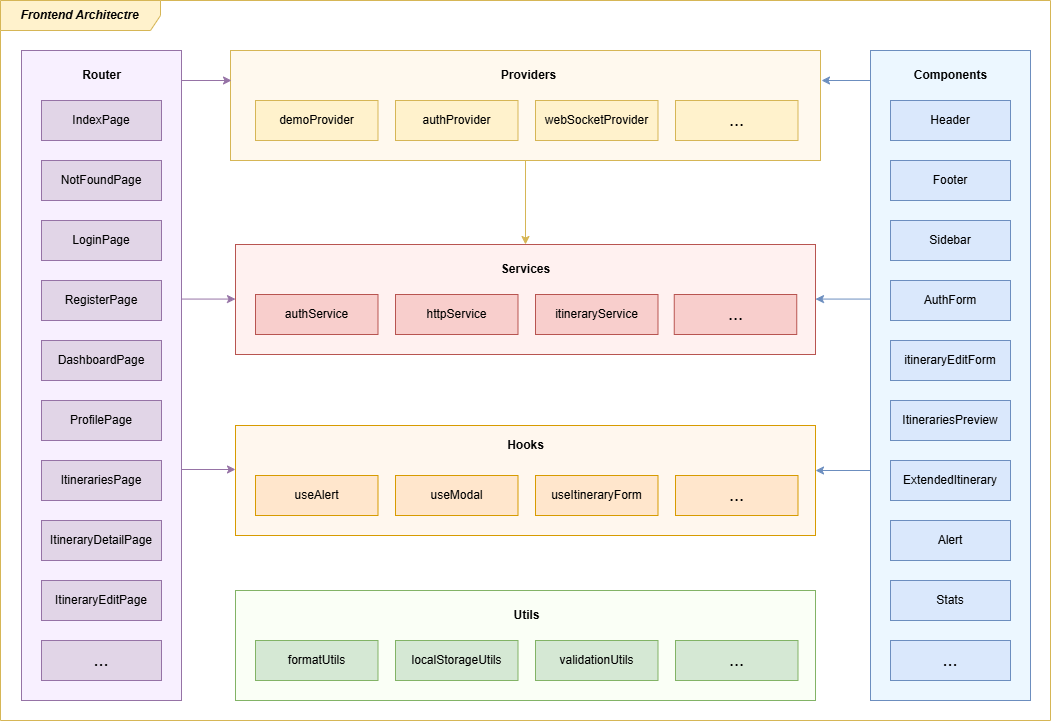

The diagram above was exported from draw.io. Its source (the exported page's mxGraphModel, read from the mxfile embedded in the PNG):
<mxGraphModel dx="1514" dy="746" grid="1" gridSize="10" guides="1" tooltips="1" connect="1" arrows="1" fold="1" page="1" pageScale="1" pageWidth="1169" pageHeight="827" math="0" shadow="0">
  <root>
    <mxCell id="0" />
    <mxCell id="1" parent="0" />
    <mxCell id="25" value="&lt;b&gt;&lt;i&gt;Frontend Architectre&lt;/i&gt;&lt;/b&gt;" style="shape=umlFrame;whiteSpace=wrap;html=1;pointerEvents=0;recursiveResize=0;container=1;collapsible=0;width=160;labelBackgroundColor=none;strokeColor=#d6b656;fillColor=#fff2cc;swimlaneFillColor=#FFFFFF;" parent="1" vertex="1">
      <mxGeometry x="59" y="60" width="1050" height="720" as="geometry" />
    </mxCell>
    <mxCell id="51" value="" style="rounded=0;whiteSpace=wrap;html=1;fillColor=#FFF7EE;strokeColor=#d79b00;" parent="25" vertex="1">
      <mxGeometry x="235" y="425" width="580" height="110" as="geometry" />
    </mxCell>
    <mxCell id="33" value="" style="rounded=0;whiteSpace=wrap;html=1;fillColor=#FFF9EE;strokeColor=#d6b656;" parent="25" vertex="1">
      <mxGeometry x="230" y="50" width="590" height="110" as="geometry" />
    </mxCell>
    <mxCell id="18" value="" style="rounded=0;whiteSpace=wrap;html=1;fillColor=#FFF1F0;strokeColor=#b85450;" parent="25" vertex="1">
      <mxGeometry x="235" y="244" width="580" height="110" as="geometry" />
    </mxCell>
    <mxCell id="16" value="authProvider" style="rounded=0;whiteSpace=wrap;html=1;fillColor=#fff2cc;strokeColor=#d6b656;" parent="25" vertex="1">
      <mxGeometry x="395" y="100" width="122.5" height="40" as="geometry" />
    </mxCell>
    <mxCell id="17" value="demoProvider" style="rounded=0;whiteSpace=wrap;html=1;fillColor=#fff2cc;strokeColor=#d6b656;" parent="25" vertex="1">
      <mxGeometry x="255" y="100" width="122.5" height="40" as="geometry" />
    </mxCell>
    <mxCell id="22" value="&lt;span style=&quot;font-size: 18px;&quot;&gt;...&lt;/span&gt;" style="rounded=0;whiteSpace=wrap;html=1;fillColor=#f8cecc;strokeColor=#b85450;" parent="25" vertex="1">
      <mxGeometry x="673.75" y="294" width="122.5" height="40" as="geometry" />
    </mxCell>
    <mxCell id="21" value="itineraryService" style="rounded=0;whiteSpace=wrap;html=1;fillColor=#f8cecc;strokeColor=#b85450;" parent="25" vertex="1">
      <mxGeometry x="535" y="294" width="122.5" height="40" as="geometry" />
    </mxCell>
    <mxCell id="20" value="httpService" style="rounded=0;whiteSpace=wrap;html=1;fillColor=#f8cecc;strokeColor=#b85450;" parent="25" vertex="1">
      <mxGeometry x="395" y="294" width="122.5" height="40" as="geometry" />
    </mxCell>
    <mxCell id="19" value="authService" style="rounded=0;whiteSpace=wrap;html=1;fillColor=#f8cecc;strokeColor=#b85450;" parent="25" vertex="1">
      <mxGeometry x="255" y="294" width="122.5" height="40" as="geometry" />
    </mxCell>
    <mxCell id="24" value="&lt;b&gt;Services&lt;/b&gt;" style="text;html=1;align=center;verticalAlign=middle;resizable=0;points=[];autosize=1;strokeColor=none;fillColor=none;" parent="25" vertex="1">
      <mxGeometry x="490" y="254" width="70" height="30" as="geometry" />
    </mxCell>
    <mxCell id="26" value="" style="rounded=0;whiteSpace=wrap;html=1;fillColor=#ECF7FF;strokeColor=#6c8ebf;" parent="25" vertex="1">
      <mxGeometry x="870" y="50" width="160" height="650" as="geometry" />
    </mxCell>
    <mxCell id="27" value="&lt;b&gt;Components&lt;/b&gt;" style="text;html=1;align=center;verticalAlign=middle;resizable=0;points=[];autosize=1;strokeColor=none;fillColor=none;" parent="25" vertex="1">
      <mxGeometry x="900" y="60" width="100" height="30" as="geometry" />
    </mxCell>
    <mxCell id="28" value="Header" style="rounded=0;whiteSpace=wrap;html=1;fillColor=#dae8fc;strokeColor=#6c8ebf;" parent="25" vertex="1">
      <mxGeometry x="890" y="100" width="120" height="40" as="geometry" />
    </mxCell>
    <mxCell id="29" value="Footer" style="rounded=0;whiteSpace=wrap;html=1;fillColor=#dae8fc;strokeColor=#6c8ebf;" parent="25" vertex="1">
      <mxGeometry x="890" y="160" width="120" height="40" as="geometry" />
    </mxCell>
    <mxCell id="30" value="Sidebar" style="rounded=0;whiteSpace=wrap;html=1;fillColor=#dae8fc;strokeColor=#6c8ebf;" parent="25" vertex="1">
      <mxGeometry x="890" y="220" width="120" height="40" as="geometry" />
    </mxCell>
    <mxCell id="31" value="AuthForm" style="rounded=0;whiteSpace=wrap;html=1;fillColor=#dae8fc;strokeColor=#6c8ebf;" parent="25" vertex="1">
      <mxGeometry x="890" y="280" width="120" height="40" as="geometry" />
    </mxCell>
    <mxCell id="32" value="itineraryEditForm" style="rounded=0;whiteSpace=wrap;html=1;fillColor=#dae8fc;strokeColor=#6c8ebf;" parent="25" vertex="1">
      <mxGeometry x="890" y="340" width="120" height="40" as="geometry" />
    </mxCell>
    <mxCell id="34" value="&lt;b&gt;Providers&lt;/b&gt;" style="text;html=1;align=center;verticalAlign=middle;resizable=0;points=[];autosize=1;strokeColor=none;fillColor=none;" parent="25" vertex="1">
      <mxGeometry x="487.5" y="60" width="80" height="30" as="geometry" />
    </mxCell>
    <mxCell id="36" value="" style="endArrow=classic;html=1;exitX=1;exitY=0;exitDx=0;exitDy=0;strokeColor=#9673a6;fillColor=#e1d5e7;" parent="25" edge="1">
      <mxGeometry width="50" height="50" relative="1" as="geometry">
        <mxPoint x="180" y="80.00000000000007" as="sourcePoint" />
        <mxPoint x="231" y="80" as="targetPoint" />
      </mxGeometry>
    </mxCell>
    <mxCell id="37" value="" style="endArrow=classic;html=1;exitX=1;exitY=0;exitDx=0;exitDy=0;entryX=0;entryY=0;entryDx=0;entryDy=0;strokeColor=#9673a6;fillColor=#e1d5e7;" parent="25" edge="1">
      <mxGeometry width="50" height="50" relative="1" as="geometry">
        <mxPoint x="180" y="298.57000000000005" as="sourcePoint" />
        <mxPoint x="235.00000000000045" y="298.57000000000005" as="targetPoint" />
      </mxGeometry>
    </mxCell>
    <mxCell id="38" value="" style="endArrow=classic;html=1;exitX=0;exitY=0;exitDx=0;exitDy=0;strokeColor=#6c8ebf;fillColor=#dae8fc;" parent="25" edge="1">
      <mxGeometry width="50" height="50" relative="1" as="geometry">
        <mxPoint x="870" y="80.00000000000017" as="sourcePoint" />
        <mxPoint x="821" y="80" as="targetPoint" />
      </mxGeometry>
    </mxCell>
    <mxCell id="39" value="" style="endArrow=classic;html=1;entryX=1;entryY=0;entryDx=0;entryDy=0;strokeColor=#6c8ebf;fillColor=#dae8fc;" parent="25" edge="1">
      <mxGeometry width="50" height="50" relative="1" as="geometry">
        <mxPoint x="870" y="298.57" as="sourcePoint" />
        <mxPoint x="815.0000000000002" y="298.57" as="targetPoint" />
      </mxGeometry>
    </mxCell>
    <mxCell id="40" value="ItinerariesPreview" style="rounded=0;whiteSpace=wrap;html=1;fillColor=#dae8fc;strokeColor=#6c8ebf;" parent="25" vertex="1">
      <mxGeometry x="890" y="400" width="120" height="40" as="geometry" />
    </mxCell>
    <mxCell id="41" value="ExtendedItinerary" style="rounded=0;whiteSpace=wrap;html=1;fillColor=#dae8fc;strokeColor=#6c8ebf;" parent="25" vertex="1">
      <mxGeometry x="890" y="460" width="120" height="40" as="geometry" />
    </mxCell>
    <mxCell id="42" value="Alert" style="rounded=0;whiteSpace=wrap;html=1;fillColor=#dae8fc;strokeColor=#6c8ebf;" parent="25" vertex="1">
      <mxGeometry x="890" y="520" width="120" height="40" as="geometry" />
    </mxCell>
    <mxCell id="43" value="Stats" style="rounded=0;whiteSpace=wrap;html=1;fillColor=#dae8fc;strokeColor=#6c8ebf;" parent="25" vertex="1">
      <mxGeometry x="890" y="580" width="120" height="40" as="geometry" />
    </mxCell>
    <mxCell id="44" value="&lt;font style=&quot;font-size: 18px;&quot;&gt;...&lt;/font&gt;" style="rounded=0;whiteSpace=wrap;html=1;fillColor=#dae8fc;strokeColor=#6c8ebf;" parent="25" vertex="1">
      <mxGeometry x="890" y="640" width="120" height="40" as="geometry" />
    </mxCell>
    <mxCell id="48" value="useAlert" style="rounded=0;whiteSpace=wrap;html=1;fillColor=#ffe6cc;strokeColor=#d79b00;" parent="25" vertex="1">
      <mxGeometry x="255" y="475" width="122.5" height="40" as="geometry" />
    </mxCell>
    <mxCell id="50" value="" style="endArrow=classic;html=1;fillColor=#fff2cc;strokeColor=#d6b656;" parent="25" source="33" target="18" edge="1">
      <mxGeometry width="50" height="50" relative="1" as="geometry">
        <mxPoint x="500" y="270" as="sourcePoint" />
        <mxPoint x="550" y="220" as="targetPoint" />
      </mxGeometry>
    </mxCell>
    <mxCell id="52" value="&lt;b&gt;Hooks&lt;/b&gt;" style="text;html=1;align=center;verticalAlign=middle;resizable=0;points=[];autosize=1;strokeColor=none;fillColor=none;" parent="25" vertex="1">
      <mxGeometry x="495" y="430" width="60" height="30" as="geometry" />
    </mxCell>
    <mxCell id="53" value="useModal" style="rounded=0;whiteSpace=wrap;html=1;fillColor=#ffe6cc;strokeColor=#d79b00;" parent="25" vertex="1">
      <mxGeometry x="395" y="475" width="122.5" height="40" as="geometry" />
    </mxCell>
    <mxCell id="54" value="useItineraryForm" style="rounded=0;whiteSpace=wrap;html=1;fillColor=#ffe6cc;strokeColor=#d79b00;" parent="25" vertex="1">
      <mxGeometry x="535" y="475" width="122.5" height="40" as="geometry" />
    </mxCell>
    <mxCell id="55" value="&lt;font style=&quot;font-size: 18px;&quot;&gt;...&lt;/font&gt;" style="rounded=0;whiteSpace=wrap;html=1;fillColor=#ffe6cc;strokeColor=#d79b00;" parent="25" vertex="1">
      <mxGeometry x="675" y="475" width="122.5" height="40" as="geometry" />
    </mxCell>
    <mxCell id="56" value="" style="endArrow=classic;html=1;exitX=1;exitY=0;exitDx=0;exitDy=0;entryX=0;entryY=0;entryDx=0;entryDy=0;strokeColor=#9673a6;fillColor=#e1d5e7;" parent="25" edge="1">
      <mxGeometry width="50" height="50" relative="1" as="geometry">
        <mxPoint x="180" y="469.00000000000006" as="sourcePoint" />
        <mxPoint x="235.00000000000045" y="469.00000000000006" as="targetPoint" />
      </mxGeometry>
    </mxCell>
    <mxCell id="57" value="" style="endArrow=classic;html=1;entryX=1;entryY=0;entryDx=0;entryDy=0;strokeColor=#6c8ebf;fillColor=#dae8fc;" parent="25" edge="1">
      <mxGeometry width="50" height="50" relative="1" as="geometry">
        <mxPoint x="870" y="470" as="sourcePoint" />
        <mxPoint x="815.0000000000002" y="470" as="targetPoint" />
      </mxGeometry>
    </mxCell>
    <mxCell id="58" value="" style="rounded=0;whiteSpace=wrap;html=1;fillColor=#FAFFF6;strokeColor=#82b366;" parent="25" vertex="1">
      <mxGeometry x="235" y="590" width="580" height="110" as="geometry" />
    </mxCell>
    <mxCell id="59" value="formatUtils" style="rounded=0;whiteSpace=wrap;html=1;fillColor=#d5e8d4;strokeColor=#82b366;" parent="25" vertex="1">
      <mxGeometry x="255" y="640" width="122.5" height="40" as="geometry" />
    </mxCell>
    <mxCell id="60" value="localStorageUtils" style="rounded=0;whiteSpace=wrap;html=1;fillColor=#d5e8d4;strokeColor=#82b366;" parent="25" vertex="1">
      <mxGeometry x="395" y="640" width="122.5" height="40" as="geometry" />
    </mxCell>
    <mxCell id="61" value="validationUtils" style="rounded=0;whiteSpace=wrap;html=1;fillColor=#d5e8d4;strokeColor=#82b366;" parent="25" vertex="1">
      <mxGeometry x="535" y="640" width="122.5" height="40" as="geometry" />
    </mxCell>
    <mxCell id="62" value="&lt;b&gt;Utils&lt;/b&gt;" style="text;html=1;align=center;verticalAlign=middle;resizable=0;points=[];autosize=1;strokeColor=none;fillColor=none;" parent="25" vertex="1">
      <mxGeometry x="501" y="600" width="50" height="30" as="geometry" />
    </mxCell>
    <mxCell id="63" value="&lt;span style=&quot;font-size: 18px;&quot;&gt;...&lt;/span&gt;" style="rounded=0;whiteSpace=wrap;html=1;fillColor=#d5e8d4;strokeColor=#82b366;" parent="25" vertex="1">
      <mxGeometry x="675" y="640" width="122.5" height="40" as="geometry" />
    </mxCell>
    <mxCell id="65" value="webSocketProvider" style="rounded=0;whiteSpace=wrap;html=1;fillColor=#fff2cc;strokeColor=#d6b656;" parent="25" vertex="1">
      <mxGeometry x="535" y="100" width="122.5" height="40" as="geometry" />
    </mxCell>
    <mxCell id="66" value="&lt;span style=&quot;font-size: 18px;&quot;&gt;...&lt;/span&gt;" style="rounded=0;whiteSpace=wrap;html=1;fillColor=#fff2cc;strokeColor=#d6b656;" parent="25" vertex="1">
      <mxGeometry x="675" y="100" width="122.5" height="40" as="geometry" />
    </mxCell>
    <mxCell id="12" value="" style="rounded=0;whiteSpace=wrap;html=1;fillColor=#F8F0FF;strokeColor=#9673a6;" parent="1" vertex="1">
      <mxGeometry x="80" y="110" width="160" height="650" as="geometry" />
    </mxCell>
    <mxCell id="2" value="IndexPage" style="rounded=0;whiteSpace=wrap;html=1;fillColor=#e1d5e7;strokeColor=#9673a6;" parent="1" vertex="1">
      <mxGeometry x="100" y="160" width="120" height="40" as="geometry" />
    </mxCell>
    <mxCell id="3" value="NotFoundPage" style="rounded=0;whiteSpace=wrap;html=1;fillColor=#e1d5e7;strokeColor=#9673a6;" parent="1" vertex="1">
      <mxGeometry x="100" y="220" width="120" height="40" as="geometry" />
    </mxCell>
    <mxCell id="4" value="LoginPage" style="rounded=0;whiteSpace=wrap;html=1;fillColor=#e1d5e7;strokeColor=#9673a6;" parent="1" vertex="1">
      <mxGeometry x="100" y="280" width="120" height="40" as="geometry" />
    </mxCell>
    <mxCell id="5" value="RegisterPage" style="rounded=0;whiteSpace=wrap;html=1;fillColor=#e1d5e7;strokeColor=#9673a6;" parent="1" vertex="1">
      <mxGeometry x="100" y="340" width="120" height="40" as="geometry" />
    </mxCell>
    <mxCell id="6" value="ProfilePage" style="rounded=0;whiteSpace=wrap;html=1;fillColor=#e1d5e7;strokeColor=#9673a6;" parent="1" vertex="1">
      <mxGeometry x="100" y="460" width="120" height="40" as="geometry" />
    </mxCell>
    <mxCell id="7" value="DashboardPage" style="rounded=0;whiteSpace=wrap;html=1;fillColor=#e1d5e7;strokeColor=#9673a6;" parent="1" vertex="1">
      <mxGeometry x="100" y="400" width="120" height="40" as="geometry" />
    </mxCell>
    <mxCell id="8" value="ItinerariesPage" style="rounded=0;whiteSpace=wrap;html=1;fillColor=#e1d5e7;strokeColor=#9673a6;" parent="1" vertex="1">
      <mxGeometry x="100" y="520" width="120" height="40" as="geometry" />
    </mxCell>
    <mxCell id="9" value="ItineraryDetailPage" style="rounded=0;whiteSpace=wrap;html=1;fillColor=#e1d5e7;strokeColor=#9673a6;" parent="1" vertex="1">
      <mxGeometry x="100" y="580" width="120" height="40" as="geometry" />
    </mxCell>
    <mxCell id="10" value="ItineraryEditPage" style="rounded=0;whiteSpace=wrap;html=1;fillColor=#e1d5e7;strokeColor=#9673a6;" parent="1" vertex="1">
      <mxGeometry x="100" y="640" width="120" height="40" as="geometry" />
    </mxCell>
    <mxCell id="11" value="&lt;span style=&quot;font-size: 18px;&quot;&gt;...&lt;/span&gt;" style="rounded=0;whiteSpace=wrap;html=1;fillColor=#e1d5e7;strokeColor=#9673a6;" parent="1" vertex="1">
      <mxGeometry x="100" y="700" width="120" height="40" as="geometry" />
    </mxCell>
    <mxCell id="13" value="&lt;b&gt;Router&lt;/b&gt;" style="text;html=1;align=center;verticalAlign=middle;resizable=0;points=[];autosize=1;strokeColor=none;fillColor=none;" parent="1" vertex="1">
      <mxGeometry x="130" y="120" width="60" height="30" as="geometry" />
    </mxCell>
  </root>
</mxGraphModel>